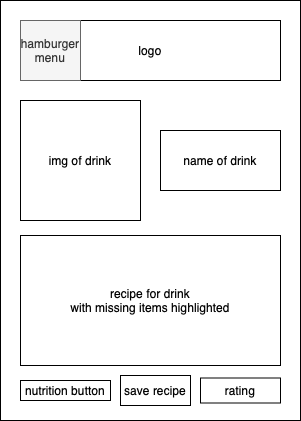

The diagram above was exported from draw.io. Its source (the exported page's mxGraphModel, read from the mxfile embedded in the PNG):
<mxGraphModel dx="1892" dy="1290" grid="1" gridSize="10" guides="1" tooltips="1" connect="1" arrows="1" fold="1" page="1" pageScale="1" pageWidth="850" pageHeight="1100" math="0" shadow="0">
  <root>
    <mxCell id="0" />
    <mxCell id="1" parent="0" />
    <mxCell id="hhzgCTVoOE3iTwP6wglL-15" value="" style="whiteSpace=wrap;html=1;" vertex="1" parent="1">
      <mxGeometry x="275" y="330" width="300" height="420" as="geometry" />
    </mxCell>
    <mxCell id="hhzgCTVoOE3iTwP6wglL-16" value="logo" style="rounded=0;whiteSpace=wrap;html=1;" vertex="1" parent="1">
      <mxGeometry x="295" y="350" width="260" height="60" as="geometry" />
    </mxCell>
    <mxCell id="hhzgCTVoOE3iTwP6wglL-17" value="hamburger&lt;br&gt;menu" style="whiteSpace=wrap;html=1;aspect=fixed;fillColor=#f5f5f5;strokeColor=#666666;fontColor=#333333;" vertex="1" parent="1">
      <mxGeometry x="295" y="350" width="60" height="60" as="geometry" />
    </mxCell>
    <mxCell id="hhzgCTVoOE3iTwP6wglL-18" value="img of drink" style="rounded=0;whiteSpace=wrap;html=1;" vertex="1" parent="1">
      <mxGeometry x="295" y="430" width="120" height="120" as="geometry" />
    </mxCell>
    <mxCell id="hhzgCTVoOE3iTwP6wglL-19" value="name of drink" style="rounded=0;whiteSpace=wrap;html=1;" vertex="1" parent="1">
      <mxGeometry x="435" y="460" width="120" height="60" as="geometry" />
    </mxCell>
    <mxCell id="hhzgCTVoOE3iTwP6wglL-20" value="recipe for drink&lt;br&gt;with missing items highlighted" style="rounded=0;whiteSpace=wrap;html=1;" vertex="1" parent="1">
      <mxGeometry x="295" y="565" width="260" height="130" as="geometry" />
    </mxCell>
    <mxCell id="hhzgCTVoOE3iTwP6wglL-21" value="nutrition button" style="rounded=0;whiteSpace=wrap;html=1;" vertex="1" parent="1">
      <mxGeometry x="295" y="710" width="90" height="20" as="geometry" />
    </mxCell>
    <mxCell id="hhzgCTVoOE3iTwP6wglL-22" value="save recipe" style="rounded=0;whiteSpace=wrap;html=1;" vertex="1" parent="1">
      <mxGeometry x="395" y="705" width="70" height="30" as="geometry" />
    </mxCell>
    <mxCell id="hhzgCTVoOE3iTwP6wglL-23" value="rating" style="rounded=0;whiteSpace=wrap;html=1;" vertex="1" parent="1">
      <mxGeometry x="475" y="707.5" width="80" height="25" as="geometry" />
    </mxCell>
  </root>
</mxGraphModel>